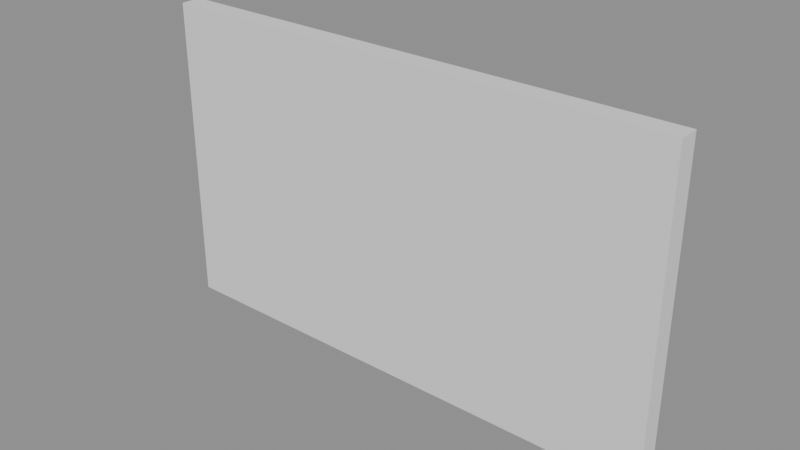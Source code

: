 # Source: MathWall_S456.blend  (saved by Blender 5.0.119; exported with 4.5.12 LTS)
import bpy
from mathutils import Matrix  # noqa: F401  (used for matrix-valued properties, if any)

bpy.ops.wm.read_factory_settings(use_empty=True)
scene = bpy.context.scene
scene.name = 'Scene'

# ---- meshes
me_mathwall_s456 = bpy.data.meshes.new('MathWall_S456')
me_mathwall_s456.from_pydata([(0.0, -0.1, 0.0), (0.0, -0.1, 3.0), (0.0, 0.1, 0.0), (0.0, 0.1, 3.0), (5.0, -0.1, 0.0), (5.0, -0.1, 3.0), (5.0, 0.1, 0.0), (5.0, 0.1, 3.0)], [], [(0, 1, 3, 2), (2, 3, 7, 6), (6, 7, 5, 4), (4, 5, 1, 0), (2, 6, 4, 0), (7, 3, 1, 5)])
me_mathwall_s456.update()

# ---- objects
ob_mathwall_s456 = bpy.data.objects.new('MathWall_S456', me_mathwall_s456)

# ---- transforms, parenting, visibility, modifiers, constraints
ob_mathwall_s456.location = (0.0, 0.0, 0.0)

# ---- collection membership
scene.collection.objects.link(ob_mathwall_s456)

# ---- scene / render settings (as saved in the file)
scene.frame_start = 1; scene.frame_end = 250; scene.frame_set(1)
scene.render.engine = 'BLENDER_EEVEE_NEXT'
scene.render.bake_bias = 0.0
scene.render.bake_samples = 0
scene.cycles.sampling_pattern = 'TABULATED_SOBOL'
scene.eevee.use_volume_custom_range = False
bpy.context.view_layer.update()

# ---- added for rendering (the .blend has no active camera and no usable light): camera, sun + grey world if the file has none
cam_auto = bpy.data.cameras.new('AutoCamera')
cam_auto.lens = 50.0
cam_auto.sensor_width = 36.0
cam_auto.clip_end = 1000.0
ob_auto_camera = bpy.data.objects.new('AutoCamera', cam_auto)
scene.collection.objects.link(ob_auto_camera)
ob_auto_camera.location = (7.89811, -6.47774, 5.81849)
ob_auto_camera.rotation_euler = (1.09748, -7.21219e-08, 0.694738)
scene.camera = ob_auto_camera
light_auto_sun = bpy.data.lights.new('AutoSun', 'SUN')
light_auto_sun.energy = 3.0
light_auto_sun.angle = 0.0523599
ob_auto_sun = bpy.data.objects.new('AutoSun', light_auto_sun)
scene.collection.objects.link(ob_auto_sun)
ob_auto_sun.rotation_euler = (0.872665, 0.174533, 0.523599)
if scene.world is None:
    world_auto = bpy.data.worlds.new('AutoWorld')
    world_auto.color = (0.3, 0.3, 0.3)
    scene.world = world_auto
bpy.context.view_layer.update()
